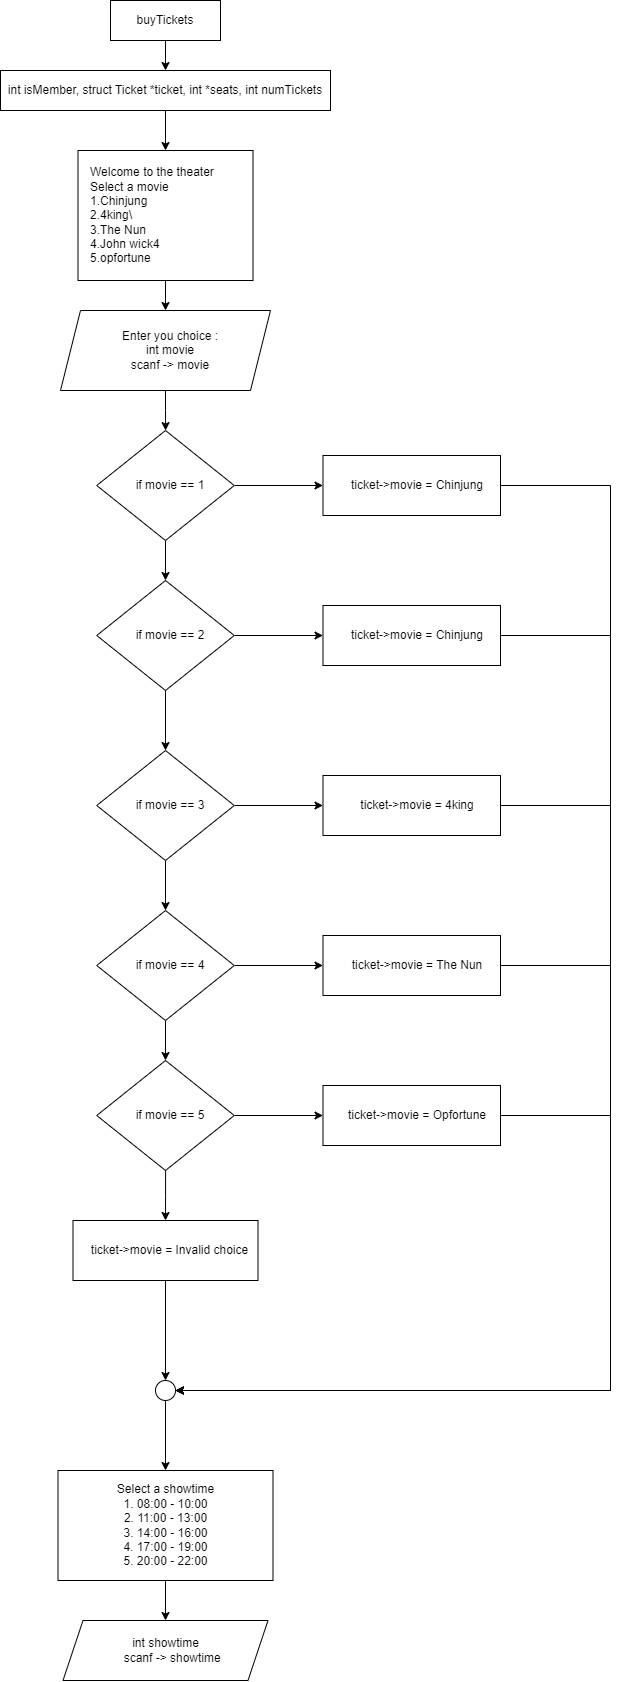

The diagram above was exported from draw.io. Its source (the exported page's mxGraphModel, read from the mxfile embedded in the PNG):
<mxGraphModel dx="650" dy="350" grid="1" gridSize="10" guides="1" tooltips="1" connect="1" arrows="1" fold="1" page="1" pageScale="1" pageWidth="827" pageHeight="1169" background="none" math="0" shadow="0">
  <root>
    <mxCell id="WIyWlLk6GJQsqaUBKTNV-0" />
    <mxCell id="WIyWlLk6GJQsqaUBKTNV-1" parent="WIyWlLk6GJQsqaUBKTNV-0" />
    <mxCell id="z6r-QzqL6CZPWuziib_L-2" value="" style="edgeStyle=orthogonalEdgeStyle;rounded=0;orthogonalLoop=1;jettySize=auto;html=1;" edge="1" parent="WIyWlLk6GJQsqaUBKTNV-1" source="z6r-QzqL6CZPWuziib_L-0" target="z6r-QzqL6CZPWuziib_L-1">
      <mxGeometry relative="1" as="geometry" />
    </mxCell>
    <mxCell id="z6r-QzqL6CZPWuziib_L-0" value="buyTickets" style="rounded=0;whiteSpace=wrap;html=1;" vertex="1" parent="WIyWlLk6GJQsqaUBKTNV-1">
      <mxGeometry x="370" y="90" width="110" height="40" as="geometry" />
    </mxCell>
    <mxCell id="z6r-QzqL6CZPWuziib_L-4" value="" style="edgeStyle=orthogonalEdgeStyle;rounded=0;orthogonalLoop=1;jettySize=auto;html=1;" edge="1" parent="WIyWlLk6GJQsqaUBKTNV-1" source="z6r-QzqL6CZPWuziib_L-1" target="z6r-QzqL6CZPWuziib_L-3">
      <mxGeometry relative="1" as="geometry" />
    </mxCell>
    <mxCell id="z6r-QzqL6CZPWuziib_L-1" value="int isMember, struct Ticket *ticket, int *seats, int numTickets" style="rounded=0;whiteSpace=wrap;html=1;" vertex="1" parent="WIyWlLk6GJQsqaUBKTNV-1">
      <mxGeometry x="260" y="160" width="330" height="40" as="geometry" />
    </mxCell>
    <mxCell id="z6r-QzqL6CZPWuziib_L-8" value="" style="edgeStyle=orthogonalEdgeStyle;rounded=0;orthogonalLoop=1;jettySize=auto;html=1;" edge="1" parent="WIyWlLk6GJQsqaUBKTNV-1" source="z6r-QzqL6CZPWuziib_L-3" target="z6r-QzqL6CZPWuziib_L-7">
      <mxGeometry relative="1" as="geometry" />
    </mxCell>
    <mxCell id="z6r-QzqL6CZPWuziib_L-3" value="Welcome to the theater&lt;div&gt;&lt;div&gt;Select a movie&lt;/div&gt;&lt;div&gt;1.Chinjung&lt;/div&gt;&lt;div&gt;2.4king\&lt;/div&gt;&lt;div&gt;3.The Nun&lt;/div&gt;&lt;div&gt;4.John wick4&lt;/div&gt;&lt;div&gt;5.opfortune&lt;/div&gt;&lt;/div&gt;" style="whiteSpace=wrap;html=1;rounded=0;align=left;spacingLeft=10;" vertex="1" parent="WIyWlLk6GJQsqaUBKTNV-1">
      <mxGeometry x="337.5" y="240" width="175" height="130" as="geometry" />
    </mxCell>
    <mxCell id="z6r-QzqL6CZPWuziib_L-10" value="" style="edgeStyle=orthogonalEdgeStyle;rounded=0;orthogonalLoop=1;jettySize=auto;html=1;" edge="1" parent="WIyWlLk6GJQsqaUBKTNV-1" source="z6r-QzqL6CZPWuziib_L-7" target="z6r-QzqL6CZPWuziib_L-9">
      <mxGeometry relative="1" as="geometry" />
    </mxCell>
    <mxCell id="z6r-QzqL6CZPWuziib_L-7" value="Enter you choice :&lt;div&gt;int movie&lt;br&gt;&lt;div&gt;scanf -&amp;gt; movie&lt;/div&gt;&lt;/div&gt;" style="shape=parallelogram;perimeter=parallelogramPerimeter;whiteSpace=wrap;html=1;fixedSize=1;align=center;rounded=0;spacingLeft=10;" vertex="1" parent="WIyWlLk6GJQsqaUBKTNV-1">
      <mxGeometry x="320" y="400" width="210" height="80" as="geometry" />
    </mxCell>
    <mxCell id="z6r-QzqL6CZPWuziib_L-13" value="" style="edgeStyle=orthogonalEdgeStyle;rounded=0;orthogonalLoop=1;jettySize=auto;html=1;" edge="1" parent="WIyWlLk6GJQsqaUBKTNV-1" source="z6r-QzqL6CZPWuziib_L-9" target="z6r-QzqL6CZPWuziib_L-12">
      <mxGeometry relative="1" as="geometry" />
    </mxCell>
    <mxCell id="z6r-QzqL6CZPWuziib_L-23" value="" style="edgeStyle=orthogonalEdgeStyle;rounded=0;orthogonalLoop=1;jettySize=auto;html=1;" edge="1" parent="WIyWlLk6GJQsqaUBKTNV-1" source="z6r-QzqL6CZPWuziib_L-9" target="z6r-QzqL6CZPWuziib_L-22">
      <mxGeometry relative="1" as="geometry" />
    </mxCell>
    <mxCell id="z6r-QzqL6CZPWuziib_L-9" value="if movie == 1" style="rhombus;whiteSpace=wrap;html=1;rounded=0;spacingLeft=10;" vertex="1" parent="WIyWlLk6GJQsqaUBKTNV-1">
      <mxGeometry x="356.25" y="520" width="137.5" height="110" as="geometry" />
    </mxCell>
    <mxCell id="z6r-QzqL6CZPWuziib_L-15" value="" style="edgeStyle=orthogonalEdgeStyle;rounded=0;orthogonalLoop=1;jettySize=auto;html=1;" edge="1" parent="WIyWlLk6GJQsqaUBKTNV-1" source="z6r-QzqL6CZPWuziib_L-12" target="z6r-QzqL6CZPWuziib_L-14">
      <mxGeometry relative="1" as="geometry" />
    </mxCell>
    <mxCell id="z6r-QzqL6CZPWuziib_L-25" value="" style="edgeStyle=orthogonalEdgeStyle;rounded=0;orthogonalLoop=1;jettySize=auto;html=1;" edge="1" parent="WIyWlLk6GJQsqaUBKTNV-1" source="z6r-QzqL6CZPWuziib_L-12" target="z6r-QzqL6CZPWuziib_L-24">
      <mxGeometry relative="1" as="geometry" />
    </mxCell>
    <mxCell id="z6r-QzqL6CZPWuziib_L-12" value="if movie == 2" style="rhombus;whiteSpace=wrap;html=1;rounded=0;spacingLeft=10;" vertex="1" parent="WIyWlLk6GJQsqaUBKTNV-1">
      <mxGeometry x="356.25" y="670" width="137.5" height="110" as="geometry" />
    </mxCell>
    <mxCell id="z6r-QzqL6CZPWuziib_L-17" value="" style="edgeStyle=orthogonalEdgeStyle;rounded=0;orthogonalLoop=1;jettySize=auto;html=1;" edge="1" parent="WIyWlLk6GJQsqaUBKTNV-1" source="z6r-QzqL6CZPWuziib_L-14" target="z6r-QzqL6CZPWuziib_L-16">
      <mxGeometry relative="1" as="geometry" />
    </mxCell>
    <mxCell id="z6r-QzqL6CZPWuziib_L-27" value="" style="edgeStyle=orthogonalEdgeStyle;rounded=0;orthogonalLoop=1;jettySize=auto;html=1;" edge="1" parent="WIyWlLk6GJQsqaUBKTNV-1" source="z6r-QzqL6CZPWuziib_L-14" target="z6r-QzqL6CZPWuziib_L-26">
      <mxGeometry relative="1" as="geometry" />
    </mxCell>
    <mxCell id="z6r-QzqL6CZPWuziib_L-14" value="if movie == 3" style="rhombus;whiteSpace=wrap;html=1;rounded=0;spacingLeft=10;" vertex="1" parent="WIyWlLk6GJQsqaUBKTNV-1">
      <mxGeometry x="356.25" y="840" width="137.5" height="110" as="geometry" />
    </mxCell>
    <mxCell id="z6r-QzqL6CZPWuziib_L-19" value="" style="edgeStyle=orthogonalEdgeStyle;rounded=0;orthogonalLoop=1;jettySize=auto;html=1;" edge="1" parent="WIyWlLk6GJQsqaUBKTNV-1" source="z6r-QzqL6CZPWuziib_L-16" target="z6r-QzqL6CZPWuziib_L-18">
      <mxGeometry relative="1" as="geometry" />
    </mxCell>
    <mxCell id="z6r-QzqL6CZPWuziib_L-29" value="" style="edgeStyle=orthogonalEdgeStyle;rounded=0;orthogonalLoop=1;jettySize=auto;html=1;" edge="1" parent="WIyWlLk6GJQsqaUBKTNV-1" source="z6r-QzqL6CZPWuziib_L-16" target="z6r-QzqL6CZPWuziib_L-28">
      <mxGeometry relative="1" as="geometry" />
    </mxCell>
    <mxCell id="z6r-QzqL6CZPWuziib_L-16" value="if movie == 4" style="rhombus;whiteSpace=wrap;html=1;rounded=0;spacingLeft=10;" vertex="1" parent="WIyWlLk6GJQsqaUBKTNV-1">
      <mxGeometry x="356.25" y="1000" width="137.5" height="110" as="geometry" />
    </mxCell>
    <mxCell id="z6r-QzqL6CZPWuziib_L-21" value="" style="edgeStyle=orthogonalEdgeStyle;rounded=0;orthogonalLoop=1;jettySize=auto;html=1;" edge="1" parent="WIyWlLk6GJQsqaUBKTNV-1" source="z6r-QzqL6CZPWuziib_L-18" target="z6r-QzqL6CZPWuziib_L-20">
      <mxGeometry relative="1" as="geometry" />
    </mxCell>
    <mxCell id="z6r-QzqL6CZPWuziib_L-31" value="" style="edgeStyle=orthogonalEdgeStyle;rounded=0;orthogonalLoop=1;jettySize=auto;html=1;" edge="1" parent="WIyWlLk6GJQsqaUBKTNV-1" source="z6r-QzqL6CZPWuziib_L-18" target="z6r-QzqL6CZPWuziib_L-30">
      <mxGeometry relative="1" as="geometry" />
    </mxCell>
    <mxCell id="z6r-QzqL6CZPWuziib_L-18" value="if movie == 5" style="rhombus;whiteSpace=wrap;html=1;rounded=0;spacingLeft=10;" vertex="1" parent="WIyWlLk6GJQsqaUBKTNV-1">
      <mxGeometry x="356.25" y="1150" width="137.5" height="110" as="geometry" />
    </mxCell>
    <mxCell id="z6r-QzqL6CZPWuziib_L-39" style="edgeStyle=orthogonalEdgeStyle;rounded=0;orthogonalLoop=1;jettySize=auto;html=1;entryX=0.5;entryY=0;entryDx=0;entryDy=0;" edge="1" parent="WIyWlLk6GJQsqaUBKTNV-1" source="z6r-QzqL6CZPWuziib_L-20" target="z6r-QzqL6CZPWuziib_L-38">
      <mxGeometry relative="1" as="geometry" />
    </mxCell>
    <mxCell id="z6r-QzqL6CZPWuziib_L-20" value="ticket-&amp;gt;movie =&amp;nbsp;Invalid choice" style="whiteSpace=wrap;html=1;rounded=0;spacingLeft=10;" vertex="1" parent="WIyWlLk6GJQsqaUBKTNV-1">
      <mxGeometry x="332.5" y="1310" width="185" height="60" as="geometry" />
    </mxCell>
    <mxCell id="z6r-QzqL6CZPWuziib_L-44" style="edgeStyle=orthogonalEdgeStyle;rounded=0;orthogonalLoop=1;jettySize=auto;html=1;entryX=1;entryY=0.5;entryDx=0;entryDy=0;" edge="1" parent="WIyWlLk6GJQsqaUBKTNV-1" source="z6r-QzqL6CZPWuziib_L-22" target="z6r-QzqL6CZPWuziib_L-38">
      <mxGeometry relative="1" as="geometry">
        <Array as="points">
          <mxPoint x="870" y="575" />
          <mxPoint x="870" y="1480" />
        </Array>
      </mxGeometry>
    </mxCell>
    <mxCell id="z6r-QzqL6CZPWuziib_L-22" value="ticket-&amp;gt;movie =&amp;nbsp;Chinjung" style="whiteSpace=wrap;html=1;rounded=0;spacingLeft=10;" vertex="1" parent="WIyWlLk6GJQsqaUBKTNV-1">
      <mxGeometry x="582.5" y="545" width="177.5" height="60" as="geometry" />
    </mxCell>
    <mxCell id="z6r-QzqL6CZPWuziib_L-43" style="edgeStyle=orthogonalEdgeStyle;rounded=0;orthogonalLoop=1;jettySize=auto;html=1;entryX=1;entryY=0.5;entryDx=0;entryDy=0;" edge="1" parent="WIyWlLk6GJQsqaUBKTNV-1" source="z6r-QzqL6CZPWuziib_L-24" target="z6r-QzqL6CZPWuziib_L-38">
      <mxGeometry relative="1" as="geometry">
        <Array as="points">
          <mxPoint x="870" y="725" />
          <mxPoint x="870" y="1480" />
        </Array>
      </mxGeometry>
    </mxCell>
    <mxCell id="z6r-QzqL6CZPWuziib_L-24" value="ticket-&amp;gt;movie =&amp;nbsp;Chinjung" style="whiteSpace=wrap;html=1;rounded=0;spacingLeft=10;" vertex="1" parent="WIyWlLk6GJQsqaUBKTNV-1">
      <mxGeometry x="582.5" y="695" width="177.5" height="60" as="geometry" />
    </mxCell>
    <mxCell id="z6r-QzqL6CZPWuziib_L-40" style="edgeStyle=orthogonalEdgeStyle;rounded=0;orthogonalLoop=1;jettySize=auto;html=1;entryX=1;entryY=0.5;entryDx=0;entryDy=0;" edge="1" parent="WIyWlLk6GJQsqaUBKTNV-1" source="z6r-QzqL6CZPWuziib_L-26" target="z6r-QzqL6CZPWuziib_L-38">
      <mxGeometry relative="1" as="geometry">
        <Array as="points">
          <mxPoint x="870" y="895" />
          <mxPoint x="870" y="1480" />
        </Array>
      </mxGeometry>
    </mxCell>
    <mxCell id="z6r-QzqL6CZPWuziib_L-26" value="ticket-&amp;gt;movie =&amp;nbsp;4king" style="whiteSpace=wrap;html=1;rounded=0;spacingLeft=10;" vertex="1" parent="WIyWlLk6GJQsqaUBKTNV-1">
      <mxGeometry x="582.5" y="865" width="177.5" height="60" as="geometry" />
    </mxCell>
    <mxCell id="z6r-QzqL6CZPWuziib_L-41" style="edgeStyle=orthogonalEdgeStyle;rounded=0;orthogonalLoop=1;jettySize=auto;html=1;entryX=1;entryY=0.5;entryDx=0;entryDy=0;" edge="1" parent="WIyWlLk6GJQsqaUBKTNV-1" source="z6r-QzqL6CZPWuziib_L-28" target="z6r-QzqL6CZPWuziib_L-38">
      <mxGeometry relative="1" as="geometry">
        <Array as="points">
          <mxPoint x="870" y="1055" />
          <mxPoint x="870" y="1480" />
        </Array>
      </mxGeometry>
    </mxCell>
    <mxCell id="z6r-QzqL6CZPWuziib_L-28" value="ticket-&amp;gt;movie =&amp;nbsp;The Nun" style="whiteSpace=wrap;html=1;rounded=0;spacingLeft=10;" vertex="1" parent="WIyWlLk6GJQsqaUBKTNV-1">
      <mxGeometry x="582.5" y="1025" width="177.5" height="60" as="geometry" />
    </mxCell>
    <mxCell id="z6r-QzqL6CZPWuziib_L-42" style="edgeStyle=orthogonalEdgeStyle;rounded=0;orthogonalLoop=1;jettySize=auto;html=1;entryX=1;entryY=0.5;entryDx=0;entryDy=0;" edge="1" parent="WIyWlLk6GJQsqaUBKTNV-1" source="z6r-QzqL6CZPWuziib_L-30" target="z6r-QzqL6CZPWuziib_L-38">
      <mxGeometry relative="1" as="geometry">
        <Array as="points">
          <mxPoint x="870" y="1205" />
          <mxPoint x="870" y="1480" />
        </Array>
      </mxGeometry>
    </mxCell>
    <mxCell id="z6r-QzqL6CZPWuziib_L-30" value="ticket-&amp;gt;movie = Opfortune" style="whiteSpace=wrap;html=1;rounded=0;spacingLeft=10;" vertex="1" parent="WIyWlLk6GJQsqaUBKTNV-1">
      <mxGeometry x="582.5" y="1175" width="177.5" height="60" as="geometry" />
    </mxCell>
    <mxCell id="z6r-QzqL6CZPWuziib_L-46" value="" style="edgeStyle=orthogonalEdgeStyle;rounded=0;orthogonalLoop=1;jettySize=auto;html=1;" edge="1" parent="WIyWlLk6GJQsqaUBKTNV-1" source="z6r-QzqL6CZPWuziib_L-38" target="z6r-QzqL6CZPWuziib_L-45">
      <mxGeometry relative="1" as="geometry" />
    </mxCell>
    <mxCell id="z6r-QzqL6CZPWuziib_L-38" value="" style="ellipse;whiteSpace=wrap;html=1;aspect=fixed;" vertex="1" parent="WIyWlLk6GJQsqaUBKTNV-1">
      <mxGeometry x="415" y="1470" width="20" height="20" as="geometry" />
    </mxCell>
    <mxCell id="z6r-QzqL6CZPWuziib_L-48" value="" style="edgeStyle=orthogonalEdgeStyle;rounded=0;orthogonalLoop=1;jettySize=auto;html=1;" edge="1" parent="WIyWlLk6GJQsqaUBKTNV-1" source="z6r-QzqL6CZPWuziib_L-45" target="z6r-QzqL6CZPWuziib_L-47">
      <mxGeometry relative="1" as="geometry" />
    </mxCell>
    <mxCell id="z6r-QzqL6CZPWuziib_L-45" value="Select a showtime&lt;div&gt;&lt;div&gt;1. 08:00 - 10:00&lt;/div&gt;&lt;div&gt;&lt;span style=&quot;background-color: initial;&quot;&gt;2. 11:00 - 13:00&lt;/span&gt;&lt;/div&gt;&lt;div&gt;&lt;span style=&quot;background-color: initial;&quot;&gt;3. 14:00 - 16:00&lt;/span&gt;&lt;/div&gt;&lt;div&gt;&lt;span style=&quot;background-color: initial;&quot;&gt;4. 17:00 - 19:00&lt;/span&gt;&lt;/div&gt;&lt;div&gt;&lt;span style=&quot;background-color: initial;&quot;&gt;5. 20:00 - 22:00&lt;/span&gt;&lt;/div&gt;&lt;/div&gt;" style="whiteSpace=wrap;html=1;" vertex="1" parent="WIyWlLk6GJQsqaUBKTNV-1">
      <mxGeometry x="317.5" y="1560" width="215" height="110" as="geometry" />
    </mxCell>
    <mxCell id="z6r-QzqL6CZPWuziib_L-47" value="&lt;div&gt;int showtime&lt;/div&gt;&lt;div&gt;&amp;nbsp; &amp;nbsp; scanf -&amp;gt; showtime&lt;/div&gt;" style="shape=parallelogram;perimeter=parallelogramPerimeter;whiteSpace=wrap;html=1;fixedSize=1;" vertex="1" parent="WIyWlLk6GJQsqaUBKTNV-1">
      <mxGeometry x="322.5" y="1710" width="205" height="60" as="geometry" />
    </mxCell>
  </root>
</mxGraphModel>